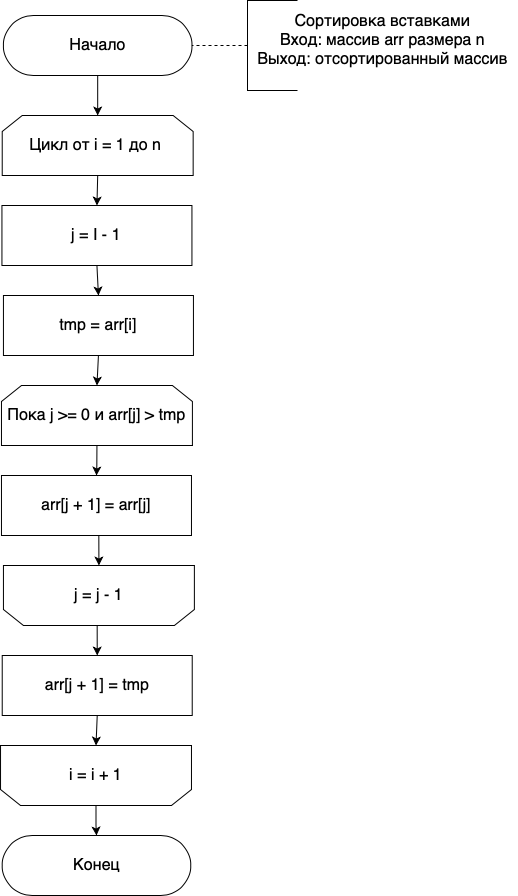

The diagram above was exported from draw.io. Its source (the exported page's mxGraphModel, read from the mxfile embedded in the PNG):
<mxGraphModel dx="1310" dy="908" grid="1" gridSize="10" guides="1" tooltips="1" connect="1" arrows="1" fold="1" page="1" pageScale="1" pageWidth="827" pageHeight="1169" math="0" shadow="0">
  <root>
    <mxCell id="0" />
    <mxCell id="1" parent="0" />
    <mxCell id="e0S-ikolUvpNHX-XCf6c-1" style="edgeStyle=orthogonalEdgeStyle;rounded=0;orthogonalLoop=1;jettySize=auto;html=1;exitX=0.5;exitY=0.5;exitDx=0;exitDy=30;exitPerimeter=0;entryX=0.5;entryY=0;entryDx=0;entryDy=0;" edge="1" parent="1" source="e0S-ikolUvpNHX-XCf6c-2" target="e0S-ikolUvpNHX-XCf6c-4">
      <mxGeometry relative="1" as="geometry" />
    </mxCell>
    <mxCell id="e0S-ikolUvpNHX-XCf6c-2" value="&lt;font style=&quot;font-size: 16px&quot;&gt;Начало&lt;/font&gt;" style="html=1;dashed=0;whitespace=wrap;shape=mxgraph.dfd.start" vertex="1" parent="1">
      <mxGeometry x="205.93999999999997" y="50" width="188.5" height="60" as="geometry" />
    </mxCell>
    <mxCell id="e0S-ikolUvpNHX-XCf6c-3" style="edgeStyle=orthogonalEdgeStyle;rounded=0;orthogonalLoop=1;jettySize=auto;html=1;exitX=0.5;exitY=1;exitDx=0;exitDy=0;entryX=0.5;entryY=0;entryDx=0;entryDy=0;" edge="1" parent="1" source="e0S-ikolUvpNHX-XCf6c-4" target="e0S-ikolUvpNHX-XCf6c-8">
      <mxGeometry relative="1" as="geometry">
        <mxPoint x="300.19000000000005" y="250" as="targetPoint" />
      </mxGeometry>
    </mxCell>
    <mxCell id="e0S-ikolUvpNHX-XCf6c-4" value="&lt;font style=&quot;font-size: 16px&quot;&gt;Цикл от i = 1 до n&amp;nbsp;&lt;/font&gt;" style="shape=loopLimit;whiteSpace=wrap;html=1;strokeWidth=1;" vertex="1" parent="1">
      <mxGeometry x="204.71999999999997" y="150" width="190.94" height="60" as="geometry" />
    </mxCell>
    <mxCell id="e0S-ikolUvpNHX-XCf6c-5" style="edgeStyle=orthogonalEdgeStyle;rounded=0;orthogonalLoop=1;jettySize=auto;html=1;exitX=0;exitY=0.5;exitDx=0;exitDy=0;exitPerimeter=0;entryX=1;entryY=0.5;entryDx=0;entryDy=0;entryPerimeter=0;dashed=1;endArrow=none;endFill=0;" edge="1" parent="1" source="e0S-ikolUvpNHX-XCf6c-6" target="e0S-ikolUvpNHX-XCf6c-2">
      <mxGeometry relative="1" as="geometry" />
    </mxCell>
    <mxCell id="e0S-ikolUvpNHX-XCf6c-6" value="" style="strokeWidth=1;html=1;shape=mxgraph.flowchart.annotation_1;align=left;pointerEvents=1;" vertex="1" parent="1">
      <mxGeometry x="450" y="35" width="50" height="90" as="geometry" />
    </mxCell>
    <mxCell id="e0S-ikolUvpNHX-XCf6c-7" value="&lt;div&gt;&lt;span style=&quot;font-size: 16px&quot;&gt;Сортировка вставками&lt;/span&gt;&lt;/div&gt;&lt;font style=&quot;font-size: 16px&quot;&gt;&lt;div&gt;Вход: массив arr размера n&lt;/div&gt;&lt;div&gt;Выход: отсортированный массив&lt;/div&gt;&lt;/font&gt;" style="text;html=1;align=center;verticalAlign=middle;resizable=0;points=[];autosize=1;strokeColor=none;fillColor=none;" vertex="1" parent="1">
      <mxGeometry x="450" y="50" width="270" height="50" as="geometry" />
    </mxCell>
    <mxCell id="e0S-ikolUvpNHX-XCf6c-10" style="edgeStyle=orthogonalEdgeStyle;rounded=0;orthogonalLoop=1;jettySize=auto;html=1;exitX=0.5;exitY=1;exitDx=0;exitDy=0;entryX=0.5;entryY=0;entryDx=0;entryDy=0;" edge="1" parent="1" source="e0S-ikolUvpNHX-XCf6c-8" target="e0S-ikolUvpNHX-XCf6c-9">
      <mxGeometry relative="1" as="geometry" />
    </mxCell>
    <mxCell id="e0S-ikolUvpNHX-XCf6c-8" value="&lt;font style=&quot;font-size: 16px&quot;&gt;j = I - 1&lt;br&gt;&lt;/font&gt;" style="rounded=0;whiteSpace=wrap;html=1;shadow=0;glass=0;sketch=0;strokeWidth=1;gradientColor=none;" vertex="1" parent="1">
      <mxGeometry x="204.43999999999997" y="240" width="190" height="60" as="geometry" />
    </mxCell>
    <mxCell id="e0S-ikolUvpNHX-XCf6c-16" style="edgeStyle=orthogonalEdgeStyle;rounded=0;orthogonalLoop=1;jettySize=auto;html=1;exitX=0.5;exitY=1;exitDx=0;exitDy=0;entryX=0.5;entryY=0;entryDx=0;entryDy=0;" edge="1" parent="1" source="e0S-ikolUvpNHX-XCf6c-9" target="e0S-ikolUvpNHX-XCf6c-11">
      <mxGeometry relative="1" as="geometry" />
    </mxCell>
    <mxCell id="e0S-ikolUvpNHX-XCf6c-9" value="&lt;font style=&quot;font-size: 16px&quot;&gt;tmp = arr[i]&lt;br&gt;&lt;/font&gt;" style="rounded=0;whiteSpace=wrap;html=1;shadow=0;glass=0;sketch=0;strokeWidth=1;gradientColor=none;" vertex="1" parent="1">
      <mxGeometry x="205.93999999999997" y="330" width="190" height="60" as="geometry" />
    </mxCell>
    <mxCell id="e0S-ikolUvpNHX-XCf6c-17" style="edgeStyle=orthogonalEdgeStyle;rounded=0;orthogonalLoop=1;jettySize=auto;html=1;exitX=0.5;exitY=1;exitDx=0;exitDy=0;" edge="1" parent="1" source="e0S-ikolUvpNHX-XCf6c-11" target="e0S-ikolUvpNHX-XCf6c-12">
      <mxGeometry relative="1" as="geometry" />
    </mxCell>
    <mxCell id="e0S-ikolUvpNHX-XCf6c-11" value="&lt;font size=&quot;3&quot;&gt;Пока j &amp;gt;= 0 и arr[j] &amp;gt; tmp&lt;/font&gt;" style="shape=loopLimit;whiteSpace=wrap;html=1;strokeWidth=1;" vertex="1" parent="1">
      <mxGeometry x="203.96999999999997" y="420" width="190.94" height="60" as="geometry" />
    </mxCell>
    <mxCell id="e0S-ikolUvpNHX-XCf6c-18" style="edgeStyle=orthogonalEdgeStyle;rounded=0;orthogonalLoop=1;jettySize=auto;html=1;exitX=0.5;exitY=1;exitDx=0;exitDy=0;entryX=0.5;entryY=1;entryDx=0;entryDy=0;" edge="1" parent="1" source="e0S-ikolUvpNHX-XCf6c-12" target="e0S-ikolUvpNHX-XCf6c-13">
      <mxGeometry relative="1" as="geometry" />
    </mxCell>
    <mxCell id="e0S-ikolUvpNHX-XCf6c-12" value="&lt;font style=&quot;font-size: 16px&quot;&gt;arr[j + 1] = arr[j]&lt;br&gt;&lt;/font&gt;" style="rounded=0;whiteSpace=wrap;html=1;shadow=0;glass=0;sketch=0;strokeWidth=1;gradientColor=none;" vertex="1" parent="1">
      <mxGeometry x="203.96999999999997" y="510" width="190" height="60" as="geometry" />
    </mxCell>
    <mxCell id="e0S-ikolUvpNHX-XCf6c-19" style="edgeStyle=orthogonalEdgeStyle;rounded=0;orthogonalLoop=1;jettySize=auto;html=1;exitX=0.5;exitY=0;exitDx=0;exitDy=0;entryX=0.5;entryY=0;entryDx=0;entryDy=0;" edge="1" parent="1" source="e0S-ikolUvpNHX-XCf6c-13" target="e0S-ikolUvpNHX-XCf6c-14">
      <mxGeometry relative="1" as="geometry" />
    </mxCell>
    <mxCell id="e0S-ikolUvpNHX-XCf6c-13" value="&lt;font size=&quot;3&quot;&gt;j = j - 1&lt;/font&gt;" style="shape=loopLimit;whiteSpace=wrap;html=1;strokeWidth=1;direction=west;" vertex="1" parent="1">
      <mxGeometry x="205.93999999999997" y="600" width="190.94" height="60" as="geometry" />
    </mxCell>
    <mxCell id="e0S-ikolUvpNHX-XCf6c-20" style="edgeStyle=orthogonalEdgeStyle;rounded=0;orthogonalLoop=1;jettySize=auto;html=1;exitX=0.5;exitY=1;exitDx=0;exitDy=0;entryX=0.5;entryY=1;entryDx=0;entryDy=0;" edge="1" parent="1" source="e0S-ikolUvpNHX-XCf6c-14" target="e0S-ikolUvpNHX-XCf6c-15">
      <mxGeometry relative="1" as="geometry" />
    </mxCell>
    <mxCell id="e0S-ikolUvpNHX-XCf6c-14" value="&lt;font style=&quot;font-size: 16px&quot;&gt;arr[j + 1] = tmp&lt;br&gt;&lt;/font&gt;" style="rounded=0;whiteSpace=wrap;html=1;shadow=0;glass=0;sketch=0;strokeWidth=1;gradientColor=none;" vertex="1" parent="1">
      <mxGeometry x="204.71999999999997" y="690" width="190" height="60" as="geometry" />
    </mxCell>
    <mxCell id="e0S-ikolUvpNHX-XCf6c-22" style="edgeStyle=orthogonalEdgeStyle;rounded=0;orthogonalLoop=1;jettySize=auto;html=1;exitX=0.5;exitY=0;exitDx=0;exitDy=0;" edge="1" parent="1" source="e0S-ikolUvpNHX-XCf6c-15" target="e0S-ikolUvpNHX-XCf6c-21">
      <mxGeometry relative="1" as="geometry" />
    </mxCell>
    <mxCell id="e0S-ikolUvpNHX-XCf6c-15" value="&lt;font style=&quot;font-size: 16px&quot;&gt;i = i + 1&lt;/font&gt;" style="shape=loopLimit;whiteSpace=wrap;html=1;strokeWidth=1;direction=west;" vertex="1" parent="1">
      <mxGeometry x="203.03" y="780" width="190.94" height="60" as="geometry" />
    </mxCell>
    <mxCell id="e0S-ikolUvpNHX-XCf6c-21" value="&lt;font style=&quot;font-size: 16px&quot;&gt;Конец&lt;/font&gt;" style="html=1;dashed=0;whitespace=wrap;shape=mxgraph.dfd.start" vertex="1" parent="1">
      <mxGeometry x="204.72" y="870" width="188.5" height="60" as="geometry" />
    </mxCell>
  </root>
</mxGraphModel>